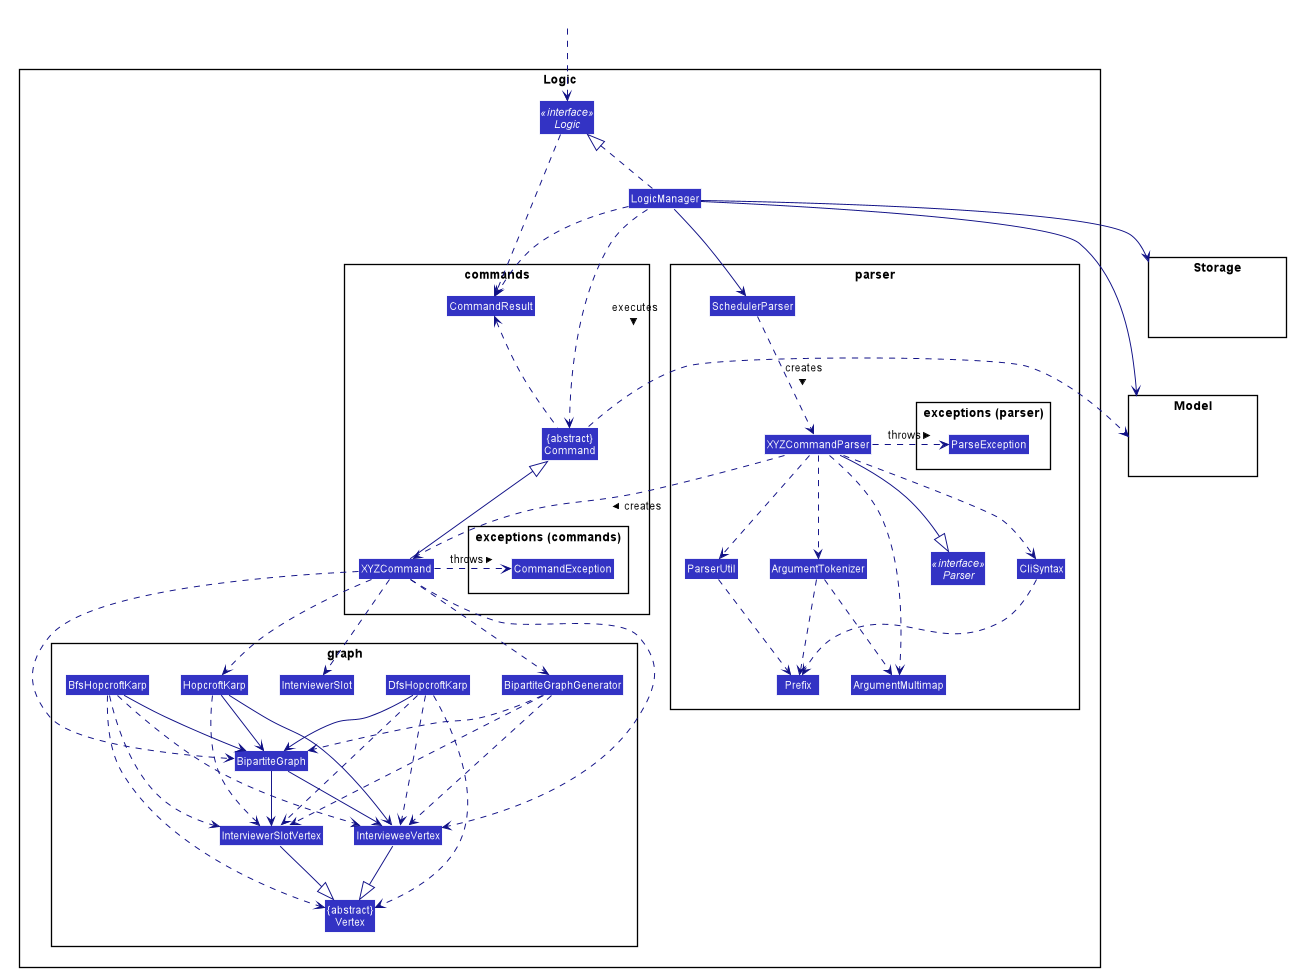

The diagram above was rendered by PlantUML. Its source (embedded in the PNG):
@startuml








skinparam BackgroundColor #FFFFFFF

skinparam Shadowing false

skinparam Class {
    FontColor #FFFFFF
    BorderThickness 1
    BorderColor #FFFFFF
    StereotypeFontColor #FFFFFF
    FontName Arial
    AttributeFontColor #FFFFFF
}

skinparam Actor {
    BorderColor #000000
    Color #000000
    FontName Arial
}

skinparam Sequence {
    MessageAlign center
    BoxFontSize 15
    BoxPadding 0
    BoxFontColor #FFFFFF
    FontName Arial
}

skinparam Participant {
    FontColor #FFFFFFF
    Padding 20
}

skinparam MinClassWidth 50
skinparam ParticipantPadding 10
skinparam Shadowing false
skinparam DefaultTextAlignment center
skinparam packageStyle Rectangle

hide footbox
hide members
hide circle
skinparam arrowThickness 1.1
skinparam arrowColor #101086
skinparam classBackgroundColor #3333C4

Class HiddenOutside #FFFFFF
package Logic {
    Interface Logic <<interface>>
    Class LogicManager
    package parser {
        Interface Parser <<interface>>
        Class SchedulerParser
        Class XYZCommandParser
        Class CliSyntax
        Class ParserUtil
        Class ArgumentMultimap
        Class ArgumentTokenizer
        Class Prefix
        package "exceptions (parser)" {
            Class ParseException
        }
    }
    package commands {
        Class XYZCommand
        Class CommandResult
        Class "{abstract}\nCommand" as Command
        package "exceptions (commands)" {
            Class CommandException
        }
    }
    package graph {
        Class "{abstract}\nVertex" as Vertex
        Class IntervieweeVertex
        Class InterviewerSlot
        Class InterviewerSlotVertex
        Class BipartiteGraph
        Class BipartiteGraphGenerator
        Class HopcroftKarp
        Class DfsHopcroftKarp
        Class BfsHopcroftKarp
    }
}
package Model {
    Class HiddenModel #FFFFFF
}
package Storage {
    Class HiddenStorage #FFFFFF
}

HiddenOutside .down.> Logic

LogicManager .up.|> Logic
LogicManager --> SchedulerParser
SchedulerParser ..> XYZCommandParser: creates >
XYZCommandParser ..> XYZCommand: creates >
XYZCommandParser .right.> ParseException: throws >
XYZCommandParser --|> Parser
XYZCommandParser ..> ArgumentMultimap
XYZCommandParser ..> ArgumentTokenizer
XYZCommandParser ..> CliSyntax
XYZCommandParser ..> ParserUtil
ArgumentTokenizer ..> ArgumentMultimap
ArgumentTokenizer ..> Prefix
CliSyntax ..> Prefix
ParserUtil ..> Prefix

Logic .down.> CommandResult
LogicManager ..> Command: executes >
LogicManager .down.>CommandResult
LogicManager --> Model
LogicManager --> Storage
Command .up.> CommandResult
Command .left.> Model
XYZCommand -up-|> Command
XYZCommand .right.> CommandException: throws >

XYZCommand ..> InterviewerSlot
XYZCommand ..> IntervieweeVertex
XYZCommand ..>BipartiteGraph
XYZCommand ..> BipartiteGraphGenerator
XYZCommand ..> HopcroftKarp
BipartiteGraph --> IntervieweeVertex
BipartiteGraph --> InterviewerSlotVertex
BipartiteGraphGenerator ..> BipartiteGraph
BipartiteGraphGenerator ..> IntervieweeVertex
BipartiteGraphGenerator ..> InterviewerSlotVertex
HopcroftKarp ..> InterviewerSlotVertex
HopcroftKarp --> IntervieweeVertex
HopcroftKarp --> BipartiteGraph
IntervieweeVertex --|> Vertex
InterviewerSlotVertex --|> Vertex
DfsHopcroftKarp ..> IntervieweeVertex
DfsHopcroftKarp ..> InterviewerSlotVertex
DfsHopcroftKarp ..> Vertex
DfsHopcroftKarp --> BipartiteGraph
BfsHopcroftKarp --> BipartiteGraph
BfsHopcroftKarp ..> Vertex
BfsHopcroftKarp ..> IntervieweeVertex
BfsHopcroftKarp ..> InterviewerSlotVertex

@enduml